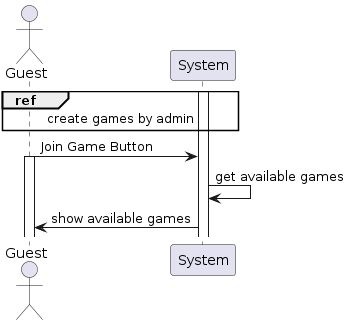

The diagram above was rendered by PlantUML. Its source (embedded in the PNG):
@startuml

actor Guest


Activate System

ref over Guest,System: create games by admin

Guest ->  System : Join Game Button
Activate Guest

System -> System : get available games
System -> Guest : show available games

@enduml